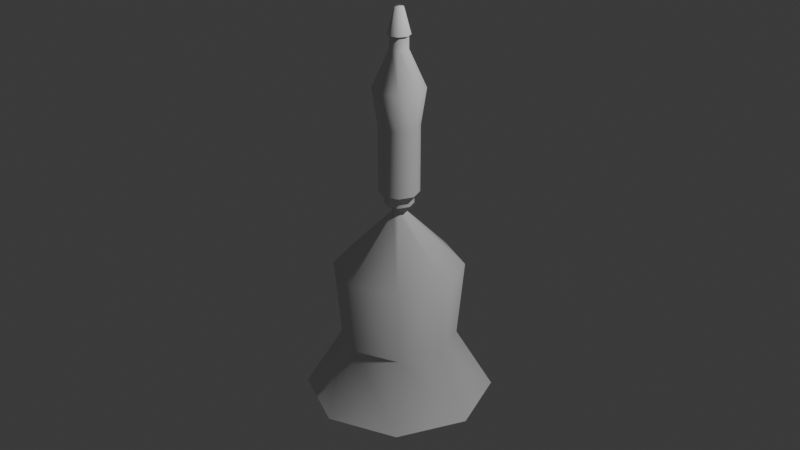 # Source: ca_r_merkezi.blend  (saved by Blender 4.2.66; exported with 4.5.12 LTS)
import bpy
from mathutils import Matrix  # noqa: F401  (used for matrix-valued properties, if any)

bpy.ops.wm.read_factory_settings(use_empty=True)
scene = bpy.context.scene
scene.name = 'Scene'

# ---- collections
col_collection = bpy.data.collections.new('Collection'); scene.collection.children.link(col_collection)

# ---- world
world_world = bpy.data.worlds.new('World'); scene.world = world_world
world_world.use_nodes = True; world_world.node_tree.nodes.clear()
_N = world_world.node_tree.nodes; _L = world_world.node_tree.links
n0 = _N.new('ShaderNodeOutputWorld'); n0.name = 'World Output'; n0.location = (300, 300)
n1 = _N.new('ShaderNodeBackground'); n1.name = 'Background'; n1.location = (10, 300)
n1.inputs[0].default_value = (0.05088, 0.05088, 0.05088, 1.0)
_L.new(n1.outputs[0], n0.inputs[0])
n0.is_active_output = True
world_world.color = (0.05088, 0.05088, 0.05088)
world_world.sun_shadow_jitter_overblur = 0.0

# ---- cameras
cam_camera = bpy.data.cameras.new('Camera')
cam_camera.clip_end = 100.0
cam_camera.ortho_scale = 7.314

# ---- lights
light_light = bpy.data.lights.new('Light', 'POINT')
light_light.energy = 1000.0
light_light.shadow_soft_size = 0.1

# ---- meshes
me_circle = bpy.data.meshes.new('Circle')
me_circle.from_pydata([(0.0, 1.0, -1.973), (-0.7071, 0.7071, -1.973), (-1.0, 0.0, -1.973), (-0.7071, -0.7071, -1.973), (0.0, -1.0, -1.973), (0.7071, -0.7071, -1.973), (1.0, 0.0, -1.973), (0.7071, 0.7071, -1.973), (-2.914e-09, 0.6089, -1.327), (-0.4305, 0.4305, -1.327), (-0.6089, 0.0, -1.327), (-0.4305, -0.4305, -1.327), (-2.914e-09, -0.6089, -1.327), (0.4305, -0.4305, -1.327), (0.6089, 0.0, -1.327), (0.4305, 0.4305, -1.327), (-2.388e-09, 0.6795, -0.5103), (-0.4805, 0.4805, -0.5103), (-0.6795, -8.644e-10, -0.5103), (-0.4805, -0.4805, -0.5103), (-2.388e-09, -0.6795, -0.5103), (0.4805, -0.4805, -0.5103), (0.6795, -8.644e-10, -0.5103), (0.4805, 0.4805, -0.5103), (-1.526e-09, 0.07409, 0.09073), (-0.05239, 0.05239, 0.09073), (-0.07409, 9.479e-09, 0.09073), (-0.05239, -0.05239, 0.09073), (-1.526e-09, -0.07409, 0.09073), (0.05239, -0.05239, 0.09073), (0.07409, 9.479e-09, 0.09073), (0.05239, 0.05239, 0.09073), (-1.526e-09, 0.07409, 0.1852), (-0.05239, 0.05239, 0.1852), (-0.07409, 9.479e-09, 0.1852), (-0.05239, -0.05239, 0.1852), (-1.526e-09, -0.07409, 0.1852), (0.05239, -0.05239, 0.1852), (0.07409, 9.479e-09, 0.1852), (0.05239, 0.05239, 0.1852), (-3.161e-09, 0.1534, 0.1852), (-0.1085, 0.1085, 0.1852), (-0.1534, 5.169e-09, 0.1852), (-0.1085, -0.1085, 0.1852), (-3.161e-09, -0.1534, 0.1852), (0.1085, -0.1085, 0.1852), (0.1534, 5.169e-09, 0.1852), (0.1085, 0.1085, 0.1852), (-3.161e-09, 0.1534, 0.3113), (-0.1085, 0.1085, 0.3113), (-0.1534, 5.169e-09, 0.3113), (-0.1085, -0.1085, 0.3113), (-3.161e-09, -0.1534, 0.3113), (0.1085, -0.1085, 0.3113), (0.1534, 5.169e-09, 0.3113), (0.1085, 0.1085, 0.3113), (-3.644e-09, 0.2105, 0.3113), (-0.1489, 0.1489, 0.3113), (-0.2105, 3.973e-09, 0.3113), (-0.1489, -0.1489, 0.3113), (-3.644e-09, -0.2105, 0.3113), (0.1489, -0.1489, 0.3113), (0.2105, 3.973e-09, 0.3113), (0.1489, 0.1489, 0.3113), (-3.644e-09, 0.2105, 1.018), (-0.1489, 0.1489, 1.018), (-0.2105, 3.973e-09, 1.018), (-0.1489, -0.1489, 1.018), (-3.644e-09, -0.2105, 1.018), (0.1489, -0.1489, 1.018), (0.2105, 3.973e-09, 1.018), (0.1489, 0.1489, 1.018), (4.014e-10, 0.09496, 1.783), (-0.06714, 0.06714, 1.783), (-0.09496, 8.949e-09, 1.783), (-0.06714, -0.06714, 1.783), (4.014e-10, -0.09496, 1.783), (0.06714, -0.06714, 1.783), (0.09496, 8.949e-09, 1.783), (0.06714, 0.06714, 1.783), (4.014e-10, 0.09496, 1.925), (-0.06714, 0.06714, 1.925), (-0.09496, 8.949e-09, 1.925), (-0.06714, -0.06714, 1.925), (4.014e-10, -0.09496, 1.925), (0.06714, -0.06714, 1.925), (0.09496, 8.949e-09, 1.925), (0.06714, 0.06714, 1.925), (-7.735e-10, 0.1165, 1.925), (-0.08235, 0.08235, 1.925), (-0.1165, 7.601e-09, 1.925), (-0.08235, -0.08235, 1.925), (-7.735e-10, -0.1165, 1.925), (0.08235, -0.08235, 1.925), (0.1165, 7.601e-09, 1.925), (0.08235, 0.08235, 1.925), (2.51e-09, 0.04604, 2.19), (-0.03255, 0.03255, 2.19), (-0.04604, -2.569e-08, 2.19), (-0.03255, -0.03255, 2.19), (2.51e-09, -0.04604, 2.19), (0.03255, -0.03255, 2.19), (0.04604, -2.569e-08, 2.19), (0.03255, 0.03255, 2.19), (-4.236e-09, -0.2674, 1.4), (0.1891, -0.1891, 1.4), (-0.2674, -4.802e-10, 1.4), (-0.1891, -0.1891, 1.4), (-4.236e-09, 0.2674, 1.4), (-0.1891, 0.1891, 1.4), (0.1891, 0.1891, 1.4), (0.2674, -4.802e-10, 1.4)], [], [(5, 4, 12, 13), (3, 2, 10, 11), (1, 0, 8, 9), (0, 7, 15, 8), (6, 5, 13, 14), (4, 3, 11, 12), (2, 1, 9, 10), (7, 6, 14, 15), (8, 15, 23, 16), (14, 13, 21, 22), (12, 11, 19, 20), (10, 9, 17, 18), (15, 14, 22, 23), (13, 12, 20, 21), (11, 10, 18, 19), (9, 8, 16, 17), (19, 18, 26, 27), (17, 16, 24, 25), (16, 23, 31, 24), (22, 21, 29, 30), (20, 19, 27, 28), (18, 17, 25, 26), (23, 22, 30, 31), (21, 20, 28, 29), (24, 31, 39, 32), (30, 29, 37, 38), (28, 27, 35, 36), (26, 25, 33, 34), (31, 30, 38, 39), (29, 28, 36, 37), (27, 26, 34, 35), (25, 24, 32, 33), (35, 34, 42, 43), (33, 32, 40, 41), (32, 39, 47, 40), (38, 37, 45, 46), (36, 35, 43, 44), (34, 33, 41, 42), (39, 38, 46, 47), (37, 36, 44, 45), (47, 46, 54, 55), (45, 44, 52, 53), (43, 42, 50, 51), (41, 40, 48, 49), (40, 47, 55, 48), (46, 45, 53, 54), (44, 43, 51, 52), (42, 41, 49, 50), (52, 51, 59, 60), (50, 49, 57, 58), (55, 54, 62, 63), (53, 52, 60, 61), (51, 50, 58, 59), (49, 48, 56, 57), (48, 55, 63, 56), (54, 53, 61, 62), (56, 63, 71, 64), (62, 61, 69, 70), (60, 59, 67, 68), (58, 57, 65, 66), (63, 62, 70, 71), (61, 60, 68, 69), (59, 58, 66, 67), (57, 56, 64, 65), (105, 104, 76, 77), (107, 106, 74, 75), (109, 108, 72, 73), (108, 110, 79, 72), (111, 105, 77, 78), (104, 107, 75, 76), (106, 109, 73, 74), (110, 111, 78, 79), (79, 78, 86, 87), (77, 76, 84, 85), (75, 74, 82, 83), (73, 72, 80, 81), (72, 79, 87, 80), (78, 77, 85, 86), (76, 75, 83, 84), (74, 73, 81, 82), (86, 85, 93, 94), (84, 83, 91, 92), (82, 81, 89, 90), (87, 86, 94, 95), (85, 84, 92, 93), (83, 82, 90, 91), (81, 80, 88, 89), (80, 87, 95, 88), (89, 88, 96, 97), (88, 95, 103, 96), (94, 93, 101, 102), (92, 91, 99, 100), (90, 89, 97, 98), (95, 94, 102, 103), (93, 92, 100, 101), (91, 90, 98, 99), (71, 70, 111, 110), (66, 65, 109, 106), (68, 67, 107, 104), (70, 69, 105, 111), (64, 71, 110, 108), (65, 64, 108, 109), (67, 66, 106, 107), (69, 68, 104, 105), (97, 96, 103, 102, 101, 100, 99, 98)])
me_circle.polygons.foreach_set('use_smooth', [True] * 105)
_k = set([(0, 1), (0, 7), (1, 2), (2, 3), (3, 4), (4, 5), (5, 6), (6, 7), (32, 33), (32, 39), (33, 34), (34, 35), (35, 36), (36, 37), (37, 38), (38, 39), (40, 41), (40, 47), (41, 42), (42, 43), (43, 44), (44, 45), (45, 46), (46, 47), (48, 49), (48, 55), (49, 50), (50, 51), (51, 52), (52, 53), (53, 54), (54, 55), (56, 57), (56, 63), (57, 58), (58, 59), (59, 60), (60, 61), (61, 62), (62, 63), (80, 81), (80, 87), (81, 82), (82, 83), (83, 84), (84, 85), (85, 86), (86, 87), (88, 89), (88, 95), (89, 90), (90, 91), (91, 92), (92, 93), (93, 94), (94, 95)])
me_circle.attributes.new('sharp_edge', 'BOOLEAN', 'EDGE').data.foreach_set('value', [ (min(e.vertices), max(e.vertices)) in _k for e in me_circle.edges])
_uv = me_circle.uv_layers.new(name='UVMap')
_uv.uv.foreach_set('vector', [0.0, 0.0, 0.0, 0.0, 0.0, 0.0, 0.0, 0.0, 0.0, 0.0, 0.0, 0.0, 0.0, 0.0, 0.0, 0.0, 0.0, 0.0, 0.0, 0.0, 0.0, 0.0, 0.0, 0.0, 0.0, 0.0, 0.0, 0.0, 0.0, 0.0, 0.0, 0.0, 0.0, 0.0, 0.0, 0.0, 0.0, 0.0, 0.0, 0.0, 0.0, 0.0, 0.0, 0.0, 0.0, 0.0, 0.0, 0.0, 0.0, 0.0, 0.0, 0.0, 0.0, 0.0, 0.0, 0.0, 0.0, 0.0, 0.0, 0.0, 0.0, 0.0, 0.0, 0.0, 0.0, 0.0, 0.0, 0.0, 0.0, 0.0, 0.0, 0.0, 0.0, 0.0, 0.0, 0.0, 0.0, 0.0, 0.0, 0.0, 0.0, 0.0, 0.0, 0.0, 0.0, 0.0, 0.0, 0.0, 0.0, 0.0, 0.0, 0.0, 0.0, 0.0, 0.0, 0.0, 0.0, 0.0, 0.0, 0.0, 0.0, 0.0, 0.0, 0.0, 0.0, 0.0, 0.0, 0.0, 0.0, 0.0, 0.0, 0.0, 0.0, 0.0, 0.0, 0.0, 0.0, 0.0, 0.0, 0.0, 0.0, 0.0, 0.0, 0.0, 0.0, 0.0, 0.0, 0.0, 0.0, 0.0, 0.0, 0.0, 0.0, 0.0, 0.0, 0.0, 0.0, 0.0, 0.0, 0.0, 0.0, 0.0, 0.0, 0.0, 0.0, 0.0, 0.0, 0.0, 0.0, 0.0, 0.0, 0.0, 0.0, 0.0, 0.0, 0.0, 0.0, 0.0, 0.0, 0.0, 0.0, 0.0, 0.0, 0.0, 0.0, 0.0, 0.0, 0.0, 0.0, 0.0, 0.0, 0.0, 0.0, 0.0, 0.0, 0.0, 0.0, 0.0, 0.0, 0.0, 0.0, 0.0, 0.0, 0.0, 0.0, 0.0, 0.0, 0.0, 0.0, 0.0, 0.0, 0.0, 0.0, 0.0, 0.0, 0.0, 0.0, 0.0, 0.0, 0.0, 0.0, 0.0, 0.0, 0.0, 0.0, 0.0, 0.0, 0.0, 0.0, 0.0, 0.0, 0.0, 0.0, 0.0, 0.0, 0.0, 0.0, 0.0, 0.0, 0.0, 0.0, 0.0, 0.0, 0.0, 0.0, 0.0, 0.0, 0.0, 0.0, 0.0, 0.0, 0.0, 0.0, 0.0, 0.0, 0.0, 0.0, 0.0, 0.0, 0.0, 0.0, 0.0, 0.0, 0.0, 0.0, 0.0, 0.0, 0.0, 0.0, 0.0, 0.0, 0.0, 0.0, 0.0, 0.0, 0.0, 0.0, 0.0, 0.0, 0.0, 0.0, 0.0, 0.0, 0.0, 0.0, 0.0, 0.0, 0.0, 0.0, 0.0, 0.0, 0.0, 0.0, 0.0, 0.0, 0.0, 0.0, 0.0, 0.0, 0.0, 0.0, 0.0, 0.0, 0.0, 0.0, 0.0, 0.0, 0.0, 0.0, 0.0, 0.0, 0.0, 0.0, 0.0, 0.0, 0.0, 0.0, 0.0, 0.0, 0.0, 0.0, 0.0, 0.0, 0.0, 0.0, 0.0, 0.0, 0.0, 0.0, 0.0, 0.0, 0.0, 0.0, 0.0, 0.0, 0.0, 0.0, 0.0, 0.0, 0.0, 0.0, 0.0, 0.0, 0.0, 0.0, 0.0, 0.0, 0.0, 0.0, 0.0, 0.0, 0.0, 0.0, 0.0, 0.0, 0.0, 0.0, 0.0, 0.0, 0.0, 0.0, 0.0, 0.0, 0.0, 0.0, 0.0, 0.0, 0.0, 0.0, 0.0, 0.0, 0.0, 0.0, 0.0, 0.0, 0.0, 0.0, 0.0, 0.0, 0.0, 0.0, 0.0, 0.0, 0.0, 0.0, 0.0, 0.0, 0.0, 0.0, 0.0, 0.0, 0.0, 0.0, 0.0, 0.0, 0.0, 0.0, 0.0, 0.0, 0.0, 0.0, 0.0, 0.0, 0.0, 0.0, 0.0, 0.0, 0.0, 0.0, 0.0, 0.0, 0.0, 0.0, 0.0, 0.0, 0.0, 0.0, 0.0, 0.0, 0.0, 0.0, 0.0, 0.0, 0.0, 0.0, 0.0, 0.0, 0.0, 0.0, 0.0, 0.0, 0.0, 0.0, 0.0, 0.0, 0.0, 0.0, 0.0, 0.0, 0.0, 0.0, 0.0, 0.0, 0.0, 0.0, 0.0, 0.0, 0.0, 0.0, 0.0, 0.0, 0.0, 0.0, 0.0, 0.0, 0.0, 0.0, 0.0, 0.0, 0.0, 0.0, 0.0, 0.0, 0.0, 0.0, 0.0, 0.0, 0.0, 0.0, 0.0, 0.0, 0.0, 0.0, 0.0, 0.0, 0.0, 0.0, 0.0, 0.0, 0.0, 0.0, 0.0, 0.0, 0.0, 0.0, 0.0, 0.0, 0.0, 0.0, 0.0, 0.0, 0.0, 0.0, 0.0, 0.0, 0.0, 0.0, 0.0, 0.0, 0.0, 0.0, 0.0, 0.0, 0.0, 0.0, 0.0, 0.0, 0.0, 0.0, 0.0, 0.0, 0.0, 0.0, 0.0, 0.0, 0.0, 0.0, 0.0, 0.0, 0.0, 0.0, 0.0, 0.0, 0.0, 0.0, 0.0, 0.0, 0.0, 0.0, 0.0, 0.0, 0.0, 0.0, 0.0, 0.0, 0.0, 0.0, 0.0, 0.0, 0.0, 0.0, 0.0, 0.0, 0.0, 0.0, 0.0, 0.0, 0.0, 0.0, 0.0, 0.0, 0.0, 0.0, 0.0, 0.0, 0.0, 0.0, 0.0, 0.0, 0.0, 0.0, 0.0, 0.0, 0.0, 0.0, 0.0, 0.0, 0.0, 0.0, 0.0, 0.0, 0.0, 0.0, 0.0, 0.0, 0.0, 0.0, 0.0, 0.0, 0.0, 0.0, 0.0, 0.0, 0.0, 0.0, 0.0, 0.0, 0.0, 0.0, 0.0, 0.0, 0.0, 0.0, 0.0, 0.0, 0.0, 0.0, 0.0, 0.0, 0.0, 0.0, 0.0, 0.0, 0.0, 0.0, 0.0, 0.0, 0.0, 0.0, 0.0, 0.0, 0.0, 0.0, 0.0, 0.0, 0.0, 0.0, 0.0, 0.0, 0.0, 0.0, 0.0, 0.0, 0.0, 0.0, 0.0, 0.0, 0.0, 0.0, 0.0, 0.0, 0.0, 0.0, 0.0, 0.0, 0.0, 0.0, 0.0, 0.0, 0.0, 0.0, 0.0, 0.0, 0.0, 0.0, 0.0, 0.0, 0.0, 0.0, 0.0, 0.0, 0.0, 0.0, 0.0, 0.0, 0.0, 0.0, 0.0, 0.0, 0.0, 0.0, 0.0, 0.0, 0.0, 0.0, 0.0, 0.0, 0.0, 0.0, 0.0, 0.0, 0.0, 0.0, 0.0, 0.0, 0.0, 0.0, 0.0, 0.0, 0.0, 0.0, 0.0, 0.0, 0.0, 0.0, 0.0, 0.0, 0.0, 0.0, 0.0, 0.0, 0.0, 0.0, 0.0, 0.0, 0.0, 0.0, 0.0, 0.0, 0.0, 0.0, 0.0, 0.0, 0.0, 0.0, 0.0, 0.0, 0.0, 0.0, 0.0, 0.0, 0.0, 0.0, 0.0, 0.0, 0.0, 0.0, 0.0, 0.0, 0.0, 0.0, 0.0, 0.0, 0.0, 0.0, 0.0, 0.0, 0.0, 0.0, 0.0, 0.0, 0.0, 0.0, 0.0, 0.0, 0.0, 0.0, 0.0, 0.0, 0.0, 0.0, 0.0, 0.0, 0.0, 0.0, 0.0, 0.0, 0.0, 0.0, 0.0, 0.0, 0.0, 0.0, 0.0, 0.0, 0.0, 0.0, 0.0, 0.0, 0.0, 0.0, 0.0, 0.0, 0.0, 0.0, 0.0, 0.0, 0.0, 0.0, 0.0, 0.0, 0.0, 0.0, 0.0, 0.0, 0.0, 0.0, 0.0, 0.0, 0.0, 0.0, 0.0, 0.0, 0.0, 0.0, 0.0, 0.0, 0.0, 0.0, 0.0, 0.0, 0.0, 0.0, 0.0, 0.0, 0.0, 0.0, 0.0, 0.0, 0.0, 0.0, 0.0, 0.0, 0.0, 0.0, 0.0, 0.0, 0.0, 0.0, 0.0, 0.0, 0.0, 0.0, 0.0, 0.0, 0.0, 0.0, 0.0, 0.0, 0.0, 0.0, 0.0, 0.0, 0.0, 0.0, 0.0, 0.0, 0.0, 0.0, 0.0, 0.0, 0.0, 0.0, 0.0, 0.0, 0.0, 0.0, 0.0, 0.0, 0.0, 0.0, 0.0, 0.0, 0.0, 0.0, 0.0, 0.0, 0.0, 0.0, 0.0, 0.0, 0.0, 0.0, 0.0, 0.0, 0.0, 0.0, 0.0, 0.0, 0.0, 0.0, 0.0, 0.0, 0.0, 0.0, 0.0, 0.0, 0.0])
me_circle.update()

# ---- objects
ob_light = bpy.data.objects.new('Light', light_light)
ob_camera = bpy.data.objects.new('Camera', cam_camera)
ob_empty = bpy.data.objects.new('Empty', None)
ob_circle = bpy.data.objects.new('Circle', me_circle)

# ---- transforms, parenting, visibility, modifiers, constraints
ob_light.location = (4.076, 1.005, 5.904)
ob_light.rotation_euler = (0.6503, 0.05522, 1.866)
ob_light.lock_rotations_4d = False
ob_light.empty_display_type = 'ARROWS'
ob_light.color = (0.0, 0.0, 0.0, 0.0)
ob_light.lineart.crease_threshold = 0.0
ob_camera.location = (7.359, -6.926, 4.958)
ob_camera.rotation_euler = (1.109, 0.0, 0.8149)
ob_camera.lock_rotations_4d = False
ob_camera.empty_display_type = 'ARROWS'
ob_camera.color = (0.0, 0.0, 0.0, 0.0)
ob_camera.display_type = 'WIRE'
ob_camera.lineart.crease_threshold = 0.0
ob_empty.location = (0.0, 0.0, 0.0)
ob_empty.rotation_euler = (1.571, 0.0, 0.0)
ob_empty.empty_display_type = 'IMAGE'
ob_empty.empty_display_size = 5.0
ob_circle.location = (0.0, 0.0, 0.0)

# ---- collection membership
col_collection.objects.link(ob_light)
col_collection.objects.link(ob_camera)
col_collection.objects.link(ob_empty)
col_collection.objects.link(ob_circle)

# ---- scene / render settings (as saved in the file)
scene.camera = ob_camera
scene.frame_start = 1; scene.frame_end = 250; scene.frame_set(1)
scene.render.engine = 'BLENDER_EEVEE_NEXT'
bpy.context.view_layer.update()
